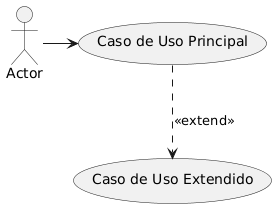

The diagram above was rendered by PlantUML. Its source (embedded in the PNG):
@startuml
:Actor:
:Actor: -> (Caso de Uso Principal)
(Caso de Uso Principal) ..> (Caso de Uso Extendido) : <<extend>>
@enduml